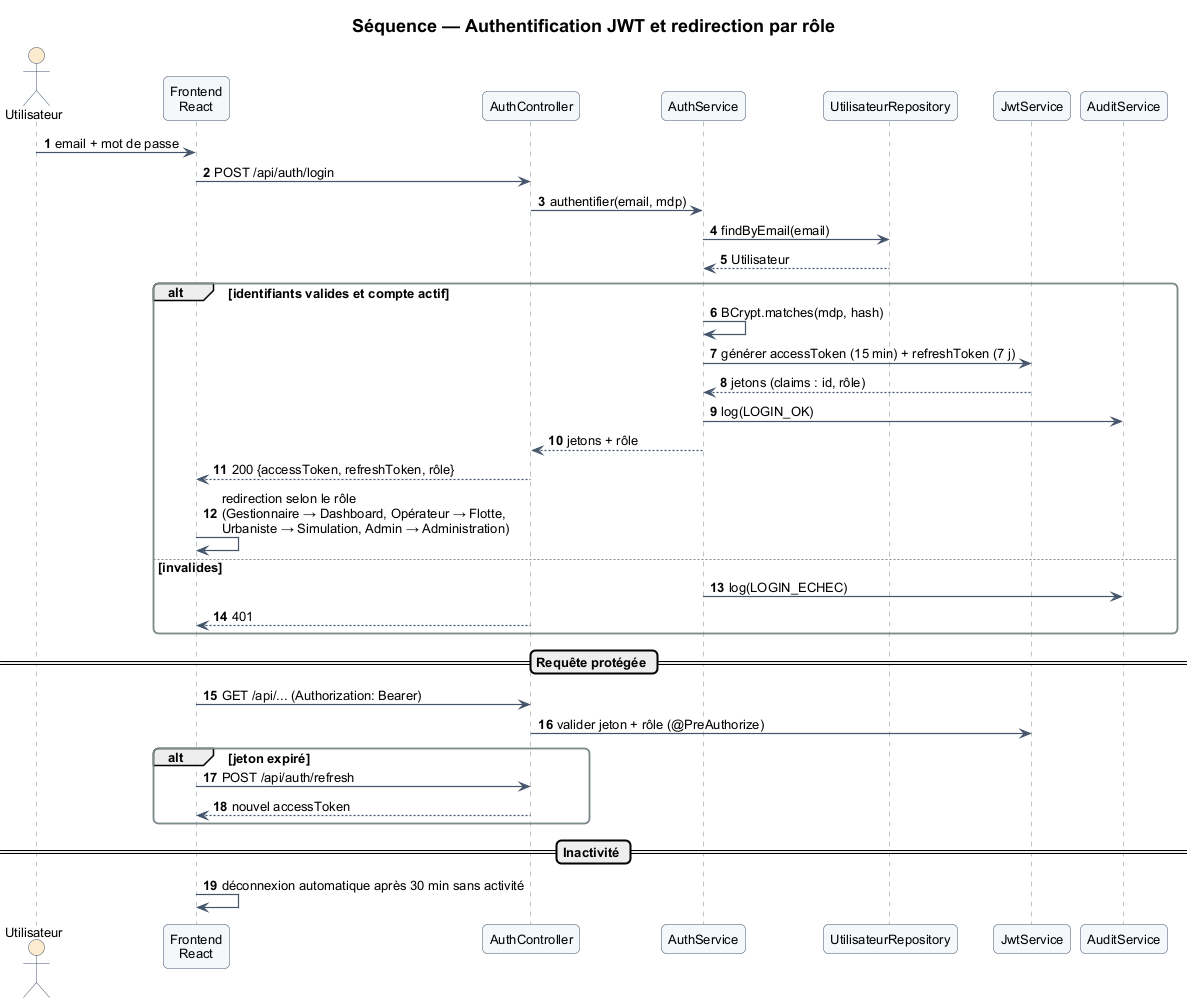

The diagram above was rendered by PlantUML. Its source (embedded in the PNG):
@startuml 06_sequence_authentification
!include _style.iuml
title Séquence — Authentification JWT et redirection par rôle
autonumber

actor Utilisateur as U
participant "Frontend\nReact" as FE
participant "AuthController" as AC
participant "AuthService" as AS
participant "UtilisateurRepository" as UR
participant "JwtService" as JWT
participant "AuditService" as AUD

U -> FE : email + mot de passe
FE -> AC : POST /api/auth/login
AC -> AS : authentifier(email, mdp)
AS -> UR : findByEmail(email)
UR --> AS : Utilisateur
alt identifiants valides et compte actif
  AS -> AS : BCrypt.matches(mdp, hash)
  AS -> JWT : générer accessToken (15 min) + refreshToken (7 j)
  JWT --> AS : jetons (claims : id, rôle)
  AS -> AUD : log(LOGIN_OK)
  AS --> AC : jetons + rôle
  AC --> FE : 200 {accessToken, refreshToken, rôle}
  FE -> FE : redirection selon le rôle\n(Gestionnaire → Dashboard, Opérateur → Flotte,\nUrbaniste → Simulation, Admin → Administration)
else invalides
  AS -> AUD : log(LOGIN_ECHEC)
  AC --> FE : 401
end

== Requête protégée ==
FE -> AC : GET /api/... (Authorization: Bearer)
AC -> JWT : valider jeton + rôle (@PreAuthorize)
alt jeton expiré
  FE -> AC : POST /api/auth/refresh
  AC --> FE : nouvel accessToken
end
== Inactivité ==
FE -> FE : déconnexion automatique après 30 min sans activité
@enduml